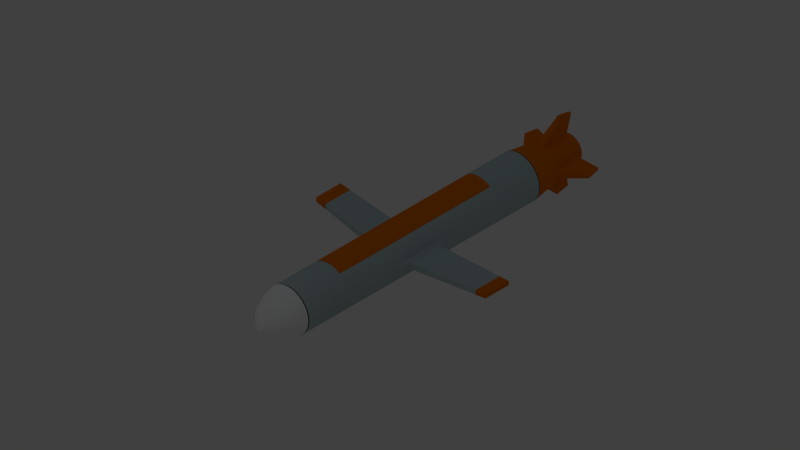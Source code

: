 # Source: cruise_missile01.blend  (saved by Blender 2.57.1; exported with 4.5.12 LTS)
import bpy
from mathutils import Matrix  # noqa: F401  (used for matrix-valued properties, if any)

bpy.ops.wm.read_factory_settings(use_empty=True)
scene = bpy.context.scene
scene.name = 'Scene'

# ---- collections
col_collection_1 = bpy.data.collections.new('Collection 1'); scene.collection.children.link(col_collection_1)

# ---- materials (node trees are filled in below, after node groups)
mat_tail = bpy.data.materials.new('tail')
mat_tail.alpha_threshold = 0.0
mat_tail.use_transparent_shadow = False
mat_tail.diffuse_color = (0.8, 0.1809, 0.0, 1.0)
mat_tail.roughness = 0.5
mat_tail.specular_intensity = 0.0
mat_tail.line_color = (0.0, 0.0, 0.0, 1.0)
mat_body = bpy.data.materials.new('body')
mat_body.alpha_threshold = 0.0
mat_body.use_transparent_shadow = False
mat_body.diffuse_color = (0.4716, 0.5705, 0.5705, 1.0)
mat_body.roughness = 0.5
mat_body.specular_intensity = 0.0
mat_body.line_color = (0.0, 0.0, 0.0, 1.0)
mat_head = bpy.data.materials.new('head')
mat_head.alpha_threshold = 0.0
mat_head.use_transparent_shadow = False
mat_head.diffuse_color = (1.0, 1.0, 1.0, 1.0)
mat_head.roughness = 0.5
mat_head.specular_intensity = 0.0
mat_head.line_color = (0.0, 0.0, 0.0, 1.0)

# ---- material node trees

# ---- world
world_world = bpy.data.worlds.new('World'); scene.world = world_world
world_world.color = (0.05088, 0.05088, 0.05088)
world_world.use_sun_shadow = False
world_world.sun_shadow_jitter_overblur = 0.0
world_world.cycles.sampling_method = 'MANUAL'
world_world.cycles.sample_map_resolution = 256
world_world.light_settings.ao_factor = 0.6044

# ---- cameras
cam_isometriccamera = bpy.data.cameras.new('IsometricCamera')
cam_isometriccamera.type = 'ORTHO'
cam_isometriccamera.clip_end = 100.0
cam_isometriccamera.lens = 35.0
cam_isometriccamera.ortho_scale = 7.314
cam_isometriccamera.dof.focus_distance = 0.0
cam_isometriccamera.dof.aperture_fstop = 128.0

# ---- lights
light_lamp_002 = bpy.data.lights.new('Lamp.002', 'POINT')
light_lamp_002.color = (0.5528, 0.802, 1.0)
light_lamp_002.transmission_factor = 0.0
light_lamp_002.cutoff_distance = 30.0
light_lamp_002.energy = 20.0
light_lamp_002.shadow_buffer_clip_start = 1.001
light_lamp_002.shadow_soft_size = 1.0
light_lamp_002.shadow_maximum_resolution = 0.006
light_lamp_002.use_absolute_resolution = True
light_lamp_002.cycles.use_multiple_importance_sampling = False
light_lamp_001 = bpy.data.lights.new('Lamp.001', 'POINT')
light_lamp_001.transmission_factor = 0.0
light_lamp_001.cutoff_distance = 30.0
light_lamp_001.energy = 20.0
light_lamp_001.shadow_buffer_clip_start = 1.001
light_lamp_001.shadow_soft_size = 1.0
light_lamp_001.shadow_maximum_resolution = 0.006
light_lamp_001.use_absolute_resolution = True
light_lamp_001.cycles.use_multiple_importance_sampling = False
light_lamp = bpy.data.lights.new('Lamp', 'POINT')
light_lamp.color = (0.5271, 0.8305, 1.0)
light_lamp.transmission_factor = 0.0
light_lamp.cutoff_distance = 30.0
light_lamp.energy = 20.0
light_lamp.shadow_buffer_clip_start = 1.001
light_lamp.shadow_soft_size = 1.0
light_lamp.shadow_maximum_resolution = 0.006
light_lamp.use_absolute_resolution = True
light_lamp.cycles.use_multiple_importance_sampling = False

# ---- meshes
me_circle_006 = bpy.data.meshes.new('Circle.006')
me_circle_006.from_pydata([(0.8315, 0.6041, 2.842), (0.9239, 0.4312, 2.842), (0.9808, 0.2436, 2.842), (1.0, 0.04853, 2.842), (0.9808, -0.1466, 2.842), (0.9239, -0.3341, 2.842), (0.8315, -0.507, 2.842), (-0.8315, -0.507, 2.842), (-0.9239, -0.3341, 2.842), (-0.9808, -0.1466, 2.842), (-1.0, 0.04854, 2.842), (-0.9808, 0.2436, 2.842), (-0.9239, 0.4312, 2.842), (-0.8315, 0.6041, 2.842), (0.8315, 0.6041, -2.929), (0.9239, 0.4312, -2.929), (0.9808, 0.2436, -2.929), (1.0, 0.04853, -2.929), (0.9808, -0.1466, -2.929), (0.9239, -0.3341, -2.929), (0.8315, -0.507, -2.929), (-0.8315, -0.507, -2.929), (-0.9239, -0.3341, -2.929), (-0.9808, -0.1466, -2.929), (-1.0, 0.04854, -2.929), (-0.9808, 0.2436, -2.929), (-0.9239, 0.4312, -2.929), (-0.8315, 0.6041, -2.929), (-4.079e-07, -3.837, -0.3081), (-0.09873, -3.827, -0.3081), (0.09873, -3.827, -0.3081), (-0.09873, -3.827, 0.6228), (-3.376e-07, -3.837, 0.6228), (0.09873, -3.827, 0.6228), (1.58e-07, 3.554, -0.3401), (-0.102, 3.544, -0.3401), (0.102, 3.544, -0.3401), (-0.102, 3.544, 0.622), (0.102, 3.544, 0.622), (2.307e-07, 3.554, 0.622), (1.722e-07, 4.085, -0.2681), (-0.09864, 4.076, -0.2681), (0.09864, 4.076, -0.2681), (-0.09864, 4.076, 0.662), (2.424e-07, 4.085, 0.662), (0.09864, 4.076, 0.662), (-4.036e-07, -4.255, -0.25), (-0.09479, -4.245, -0.25), (0.09479, -4.245, -0.25), (-0.09479, -4.245, 0.6438), (-3.361e-07, -4.255, 0.6438), (0.09479, -4.245, 0.6438), (0.8315, 0.6041, 0.8149), (0.9239, 0.4312, 0.8149), (0.9808, 0.2436, 0.8149), (1.0, 0.04853, 0.8149), (0.9808, -0.1466, 0.8149), (0.9239, -0.3341, 0.8149), (0.8315, -0.507, 0.8149), (-0.8315, -0.507, 0.8149), (-0.9239, -0.3341, 0.8149), (-0.9808, -0.1466, 0.8149), (-1.0, 0.04854, 0.8149), (-0.9808, 0.2436, 0.8149), (-0.9239, 0.4312, 0.8149), (-0.8315, 0.6041, 0.8149), (0.8315, 0.6041, -1.025), (0.9239, 0.4312, -1.025), (0.9808, 0.2436, -1.025), (1.0, 0.04853, -1.025), (0.9808, -0.1466, -1.025), (0.9239, -0.3341, -1.025), (0.8315, -0.507, -1.025), (-0.8315, -0.507, -1.025), (-0.9239, -0.3341, -1.025), (-0.9808, -0.1466, -1.025), (-1.0, 0.04854, -1.025), (-0.9808, 0.2436, -1.025), (-0.9239, 0.4312, -1.025), (-0.8315, 0.6041, -1.025)], [], [(0, 52, 53, 1), (53, 1, 2, 54), (55, 3, 2, 54), (55, 3, 4, 56), (57, 5, 4, 56), (57, 5, 6, 58), (59, 7, 8, 60), (60, 8, 9, 61), (62, 10, 9, 61), (62, 10, 11, 63), (64, 12, 11, 63), (64, 12, 13, 65), (15, 67, 66, 14), (15, 67, 68, 16), (17, 69, 68, 16), (17, 69, 70, 18), (19, 71, 70, 18), (19, 71, 72, 20), (21, 73, 74, 22), (22, 74, 75, 23), (24, 76, 75, 23), (24, 76, 77, 25), (26, 78, 77, 25), (26, 78, 79, 27), (28, 46, 47, 29), (28, 46, 48, 30), (29, 47, 49, 31), (30, 48, 51, 33), (31, 49, 50, 32), (33, 51, 50, 32), (34, 40, 41, 35), (36, 42, 40, 34), (35, 41, 43, 37), (38, 45, 42, 36), (37, 43, 44, 39), (39, 44, 45, 38), (40, 44, 43, 41), (42, 45, 44, 40), (46, 50, 49, 47), (46, 50, 51, 48), (67, 53, 52, 66), (67, 53, 54, 68), (69, 55, 54, 68), (69, 55, 56, 70), (71, 57, 56, 70), (71, 57, 58, 72), (73, 59, 60, 74), (74, 60, 61, 75), (76, 62, 61, 75), (76, 62, 63, 77), (78, 64, 63, 77), (78, 64, 65, 79)])
me_circle_006.materials.append(mat_tail)
me_circle_006.use_remesh_preserve_volume = False
me_circle_006.use_remesh_preserve_attributes = False
me_circle_006.use_mirror_vertex_groups = False
me_circle_006.update()
me_circle_005 = bpy.data.meshes.new('Circle.005')
me_circle_005.from_pydata([(0.0003214, 1.002, -1.33), (0.1954, 0.9826, -1.33), (0.383, 0.9257, -1.33), (0.5559, 0.8333, -1.33), (0.7074, 0.7089, -1.33), (0.8318, 0.5574, -1.33), (0.9242, 0.3845, -1.33), (0.9811, 0.1969, -1.33), (1.0, 0.001796, -1.33), (0.9811, -0.1933, -1.33), (0.9242, -0.3809, -1.33), (0.8318, -0.5538, -1.33), (0.7074, -0.7053, -1.33), (0.5559, -0.8297, -1.33), (0.383, -0.9221, -1.33), (0.1954, -0.979, -1.33), (0.0003211, -0.9982, -1.33), (-0.1948, -0.979, -1.33), (-0.3824, -0.9221, -1.33), (-0.5552, -0.8297, -1.33), (-0.7068, -0.7053, -1.33), (-0.8311, -0.5538, -1.33), (-0.9236, -0.3809, -1.33), (-0.9805, -0.1933, -1.33), (-0.9997, 0.001797, -1.33), (-0.9805, 0.1969, -1.33), (-0.9236, 0.3845, -1.33), (-0.8311, 0.5574, -1.33), (-0.7068, 0.7089, -1.33), (-0.5552, 0.8333, -1.33), (-0.3824, 0.9257, -1.33), (-0.1948, 0.9826, -1.33), (-0.1665, 0.8405, -0.5721), (-0.3269, 0.7918, -0.5721), (-0.4747, 0.7128, -0.5721), (-0.6043, 0.6064, -0.5721), (-0.7107, 0.4769, -0.5721), (-0.7897, 0.329, -0.5721), (-0.8384, 0.1686, -0.5721), (-0.8548, 0.001797, -0.5721), (-0.8384, -0.165, -0.5721), (-0.7897, -0.3254, -0.5721), (-0.7107, -0.4733, -0.5721), (-0.6043, -0.6029, -0.5721), (-0.4747, -0.7092, -0.5721), (-0.3269, -0.7882, -0.5721), (-0.1665, -0.8369, -0.5721), (0.0003212, -0.8533, -0.5721), (0.1671, -0.8369, -0.5721), (0.3276, -0.7882, -0.5721), (0.4754, -0.7092, -0.5721), (0.605, -0.6029, -0.5721), (0.7113, -0.4733, -0.5721), (0.7903, -0.3254, -0.5721), (0.839, -0.165, -0.5721), (0.8554, 0.001796, -0.5721), (0.839, 0.1686, -0.5721), (0.7903, 0.329, -0.5721), (0.7113, 0.4769, -0.5721), (0.605, 0.6064, -0.5721), (0.4754, 0.7128, -0.5721), (0.3276, 0.7918, -0.5721), (0.1671, 0.8405, -0.5721), (0.0003215, 0.8569, -0.5721), (0.0003216, 0.5714, 0.6329), (0.1114, 0.5605, 0.6329), (0.2183, 0.528, 0.6329), (0.3168, 0.4754, 0.6329), (0.4031, 0.4046, 0.6329), (0.4739, 0.3182, 0.6329), (0.5266, 0.2198, 0.6329), (0.559, 0.1129, 0.6329), (0.5699, 0.001796, 0.6329), (0.559, -0.1093, 0.6329), (0.5266, -0.2162, 0.6329), (0.4739, -0.3147, 0.6329), (0.4031, -0.401, 0.6329), (0.3168, -0.4718, 0.6329), (0.2183, -0.5244, 0.6329), (0.1114, -0.5569, 0.6329), (0.0003214, -0.5678, 0.6329), (-0.1108, -0.5569, 0.6329), (-0.2177, -0.5244, 0.6329), (-0.3161, -0.4718, 0.6329), (-0.4024, -0.401, 0.6329), (-0.4733, -0.3147, 0.6329), (-0.5259, -0.2162, 0.6329), (-0.5583, -0.1093, 0.6329), (-0.5693, 0.001796, 0.6329), (-0.5583, 0.1129, 0.6329), (-0.5259, 0.2198, 0.6329), (-0.4733, 0.3182, 0.6329), (-0.4024, 0.4046, 0.6329), (-0.3161, 0.4754, 0.6329), (-0.2177, 0.528, 0.6329), (-0.1108, 0.5605, 0.6329), (-0.1021, 0.5167, 0.6329), (-0.2006, 0.4869, 0.6329), (-0.2914, 0.4383, 0.6329), (-0.3709, 0.373, 0.6329), (-0.4362, 0.2935, 0.6329), (-0.4847, 0.2027, 0.6329), (-0.5146, 0.1042, 0.6329), (-0.5247, 0.001796, 0.6329), (-0.5146, -0.1006, 0.6329), (-0.4847, -0.1991, 0.6329), (-0.4362, -0.2899, 0.6329), (-0.3709, -0.3694, 0.6329), (-0.2914, -0.4347, 0.6329), (-0.2006, -0.4833, 0.6329), (-0.1021, -0.5131, 0.6329), (0.0003214, -0.5232, 0.6329), (0.1027, -0.5131, 0.6329), (0.2012, -0.4833, 0.6329), (0.292, -0.4347, 0.6329), (0.3716, -0.3694, 0.6329), (0.4369, -0.2899, 0.6329), (0.4854, -0.1991, 0.6329), (0.5153, -0.1006, 0.6329), (0.5253, 0.001796, 0.6329), (0.5153, 0.1042, 0.6329), (0.4854, 0.2027, 0.6329), (0.4369, 0.2935, 0.6329), (0.3716, 0.373, 0.6329), (0.292, 0.4383, 0.6329), (0.2012, 0.4869, 0.6329), (0.1027, 0.5167, 0.6329), (0.0003216, 0.5268, 0.6329), (0.0003216, 0.5268, 0.02474), (0.1027, 0.5167, 0.02474), (0.2012, 0.4869, 0.02474), (0.292, 0.4383, 0.02474), (0.3716, 0.373, 0.02474), (0.4369, 0.2935, 0.02474), (0.4854, 0.2027, 0.02474), (0.5153, 0.1042, 0.02474), (0.5253, 0.001796, 0.02474), (0.5153, -0.1006, 0.02474), (0.4854, -0.1991, 0.02474), (0.4369, -0.2899, 0.02474), (0.3716, -0.3694, 0.02474), (0.292, -0.4347, 0.02474), (0.2012, -0.4833, 0.02474), (0.1027, -0.5131, 0.02474), (0.0003214, -0.5232, 0.02474), (-0.1021, -0.5131, 0.02474), (-0.2006, -0.4833, 0.02474), (-0.2914, -0.4347, 0.02474), (-0.3709, -0.3694, 0.02474), (-0.4362, -0.2899, 0.02474), (-0.4847, -0.1991, 0.02474), (-0.5146, -0.1006, 0.02474), (-0.5247, 0.001796, 0.02474), (-0.5146, 0.1042, 0.02474), (-0.4847, 0.2027, 0.02474), (-0.4362, 0.2935, 0.02474), (-0.3709, 0.373, 0.02474), (-0.2914, 0.4383, 0.02474), (-0.2006, 0.4869, 0.02474), (-0.1021, 0.5167, 0.02474), (-0.07236, 0.3672, 0.02474), (-0.1423, 0.346, 0.02474), (-0.2067, 0.3116, 0.02474), (-0.2631, 0.2652, 0.02474), (-0.3095, 0.2088, 0.02474), (-0.3439, 0.1444, 0.02474), (-0.3651, 0.07448, 0.02474), (-0.3722, 0.001796, 0.02474), (-0.3651, -0.07089, 0.02474), (-0.3439, -0.1408, 0.02474), (-0.3095, -0.2052, 0.02474), (-0.2631, -0.2616, 0.02474), (-0.2067, -0.308, 0.02474), (-0.1423, -0.3424, 0.02474), (-0.07236, -0.3636, 0.02474), (0.0003215, -0.3708, 0.02474), (0.07301, -0.3636, 0.02474), (0.1429, -0.3424, 0.02474), (0.2073, -0.308, 0.02474), (0.2638, -0.2616, 0.02474), (0.3101, -0.2052, 0.02474), (0.3445, -0.1408, 0.02474), (0.3657, -0.07089, 0.02474), (0.3729, 0.001796, 0.02474), (0.3657, 0.07448, 0.02474), (0.3445, 0.1444, 0.02474), (0.3101, 0.2088, 0.02474), (0.2638, 0.2652, 0.02474), (0.2073, 0.3116, 0.02474), (0.1429, 0.346, 0.02474), (0.07301, 0.3672, 0.02474), (0.0003216, 0.3744, 0.02474), (0.1244, 0.6253, 0.3537), (0.0003216, 0.6375, 0.3537), (0.2436, 0.5892, 0.3537), (0.3535, 0.5304, 0.3537), (0.4499, 0.4513, 0.3537), (0.5289, 0.355, 0.3537), (0.5877, 0.2451, 0.3537), (0.6239, 0.1258, 0.3537), (0.6361, 0.001796, 0.3537), (0.6239, -0.1222, 0.3537), (0.5877, -0.2415, 0.3537), (0.5289, -0.3514, 0.3537), (0.4499, -0.4477, 0.3537), (0.3535, -0.5268, 0.3537), (0.2436, -0.5856, 0.3537), (0.1244, -0.6217, 0.3537), (0.0003214, -0.634, 0.3537), (-0.1237, -0.6217, 0.3537), (-0.243, -0.5856, 0.3537), (-0.3529, -0.5268, 0.3537), (-0.4492, -0.4477, 0.3537), (-0.5283, -0.3514, 0.3537), (-0.587, -0.2415, 0.3537), (-0.6232, -0.1222, 0.3537), (-0.6354, 0.001796, 0.3537), (-0.6232, 0.1258, 0.3537), (-0.587, 0.2451, 0.3537), (-0.5283, 0.355, 0.3537), (-0.4492, 0.4513, 0.3537), (-0.3529, 0.5304, 0.3537), (-0.243, 0.5892, 0.3537), (-0.1237, 0.6253, 0.3537), (-1.538, 0.00106, 0.6137), (-1.532, 0.05531, 0.6137), (-1.532, -0.05319, 0.6137), (-1.626, 0.07403, 0.2087), (-1.626, -0.07191, 0.2087), (-1.634, 0.00106, 0.2087), (1.54, 0.001796, 0.4863), (1.535, -0.05618, 0.4863), (1.535, 0.05977, 0.4863), (1.635, -0.07619, 0.05349), (1.635, 0.07978, 0.05349), (1.643, 0.001796, 0.05349), (0.0003218, 1.582, 0.5764), (-0.057, 1.577, 0.5764), (0.05765, 1.577, 0.5764), (-0.07678, 1.676, 0.1485), (0.07743, 1.676, 0.1485), (0.0003218, 1.684, 0.1485), (-0.01787, -1.651, 0.4196), (-0.07669, -1.645, 0.4196), (0.04095, -1.645, 0.4196), (-0.09699, -1.747, -0.01942), (0.06124, -1.747, -0.01942), (-0.01787, -1.755, -0.01942)], [], [(31, 0, 63, 32), (30, 31, 32, 33), (30, 29, 34, 33), (29, 28, 35, 34), (27, 28, 35, 36), (27, 26, 37, 36), (26, 25, 38, 37), (24, 25, 38, 39), (24, 23, 40, 39), (22, 23, 40, 41), (22, 21, 42, 41), (20, 21, 42, 43), (20, 19, 44, 43), (18, 19, 44, 45), (18, 17, 46, 45), (16, 17, 46, 47), (15, 16, 47, 48), (15, 14, 49, 48), (14, 13, 50, 49), (12, 13, 50, 51), (11, 12, 51, 52), (11, 10, 53, 52), (9, 10, 53, 54), (9, 8, 55, 54), (7, 8, 55, 56), (7, 6, 57, 56), (5, 6, 57, 58), (5, 4, 59, 58), (4, 3, 60, 59), (2, 3, 60, 61), (1, 2, 61, 62), (0, 1, 62, 63), (95, 64, 127, 96), (94, 95, 96, 97), (94, 93, 98, 97), (93, 92, 99, 98), (91, 92, 99, 100), (91, 90, 101, 100), (90, 89, 102, 101), (88, 89, 102, 103), (88, 87, 104, 103), (86, 87, 104, 105), (86, 85, 106, 105), (84, 85, 106, 107), (84, 83, 108, 107), (82, 83, 108, 109), (82, 81, 110, 109), (80, 81, 110, 111), (79, 80, 111, 112), (79, 78, 113, 112), (78, 77, 114, 113), (76, 77, 114, 115), (75, 76, 115, 116), (75, 74, 117, 116), (73, 74, 117, 118), (73, 72, 119, 118), (71, 72, 119, 120), (71, 70, 121, 120), (69, 70, 121, 122), (69, 68, 123, 122), (68, 67, 124, 123), (66, 67, 124, 125), (65, 66, 125, 126), (64, 65, 126, 127), (127, 126, 129, 128), (126, 125, 130, 129), (125, 124, 131, 130), (123, 124, 131, 132), (122, 123, 132, 133), (122, 121, 134, 133), (120, 121, 134, 135), (120, 119, 136, 135), (118, 119, 136, 137), (118, 117, 138, 137), (116, 117, 138, 139), (116, 115, 140, 139), (115, 114, 141, 140), (113, 114, 141, 142), (112, 113, 142, 143), (112, 111, 144, 143), (111, 110, 145, 144), (109, 110, 145, 146), (109, 108, 147, 146), (107, 108, 147, 148), (107, 106, 149, 148), (105, 106, 149, 150), (105, 104, 151, 150), (103, 104, 151, 152), (103, 102, 153, 152), (101, 102, 153, 154), (100, 101, 154, 155), (100, 99, 156, 155), (98, 99, 156, 157), (97, 98, 157, 158), (97, 96, 159, 158), (96, 127, 128, 159), (159, 128, 191, 160), (158, 159, 160, 161), (158, 157, 162, 161), (157, 156, 163, 162), (155, 156, 163, 164), (155, 154, 165, 164), (154, 153, 166, 165), (152, 153, 166, 167), (152, 151, 168, 167), (150, 151, 168, 169), (150, 149, 170, 169), (148, 149, 170, 171), (148, 147, 172, 171), (146, 147, 172, 173), (146, 145, 174, 173), (144, 145, 174, 175), (143, 144, 175, 176), (143, 142, 177, 176), (142, 141, 178, 177), (140, 141, 178, 179), (139, 140, 179, 180), (139, 138, 181, 180), (137, 138, 181, 182), (137, 136, 183, 182), (135, 136, 183, 184), (135, 134, 185, 184), (133, 134, 185, 186), (133, 132, 187, 186), (132, 131, 188, 187), (130, 131, 188, 189), (129, 130, 189, 190), (128, 129, 190, 191), (192, 65, 64, 193), (61, 194, 192, 62), (194, 66, 65, 192), (60, 195, 194, 61), (195, 67, 66, 194), (60, 195, 196, 59), (195, 67, 68, 196), (59, 196, 197, 58), (196, 68, 69, 197), (57, 198, 197, 58), (198, 70, 69, 197), (57, 198, 199, 56), (198, 70, 71, 199), (200, 72, 71, 199), (200, 72, 73, 201), (53, 202, 201, 54), (202, 74, 73, 201), (53, 202, 203, 52), (202, 74, 75, 203), (51, 204, 203, 52), (204, 76, 75, 203), (50, 205, 204, 51), (205, 77, 76, 204), (50, 205, 206, 49), (205, 77, 78, 206), (49, 206, 207, 48), (206, 78, 79, 207), (208, 80, 79, 207), (209, 81, 80, 208), (46, 209, 210, 45), (209, 81, 82, 210), (44, 211, 210, 45), (211, 83, 82, 210), (44, 211, 212, 43), (211, 83, 84, 212), (42, 213, 212, 43), (213, 85, 84, 212), (42, 213, 214, 41), (213, 85, 86, 214), (40, 215, 214, 41), (215, 87, 86, 214), (215, 87, 88, 216), (217, 89, 88, 216), (38, 217, 218, 37), (217, 89, 90, 218), (37, 218, 219, 36), (218, 90, 91, 219), (35, 220, 219, 36), (220, 92, 91, 219), (35, 220, 221, 34), (220, 92, 93, 221), (34, 221, 222, 33), (221, 93, 94, 222), (32, 223, 222, 33), (223, 95, 94, 222), (193, 64, 95, 223), (217, 216, 224, 225), (215, 216, 224, 226), (38, 217, 225, 227), (40, 215, 226, 228), (39, 40, 228, 229), (39, 38, 227, 229), (227, 225, 224, 229), (228, 226, 224, 229), (200, 201, 231, 230), (200, 199, 232, 230), (201, 54, 233, 231), (199, 56, 234, 232), (56, 55, 235, 234), (54, 55, 235, 233), (235, 230, 231, 233), (235, 230, 232, 234), (193, 223, 237, 236), (192, 193, 236, 238), (223, 32, 239, 237), (62, 192, 238, 240), (63, 62, 240, 241), (32, 63, 241, 239), (241, 236, 237, 239), (240, 238, 236, 241), (209, 208, 242, 243), (208, 207, 244, 242), (46, 209, 243, 245), (207, 48, 246, 244), (48, 47, 247, 246), (47, 46, 245, 247), (245, 243, 242, 247), (247, 242, 244, 246)])
me_circle_005.materials.append(mat_tail)
me_circle_005.use_remesh_preserve_volume = False
me_circle_005.use_remesh_preserve_attributes = False
me_circle_005.use_mirror_vertex_groups = False
me_circle_005.update()
me_circle_004 = bpy.data.meshes.new('Circle.004')
me_circle_004.from_pydata([(-4.245e-07, 1.009, -4.453), (0.1951, 0.9893, -4.453), (0.3827, 0.9324, -4.453), (0.5556, 0.84, -4.453), (0.7071, 0.7156, -4.453), (0.8315, 0.5641, -4.453), (0.9239, 0.3912, -4.453), (0.9808, 0.2036, -4.453), (1.0, 0.008527, -4.453), (0.9808, -0.1866, -4.453), (0.9239, -0.3742, -4.453), (0.8315, -0.547, -4.453), (0.7071, -0.6986, -4.453), (0.5556, -0.8229, -4.453), (0.3827, -0.9154, -4.453), (0.1951, -0.9723, -4.453), (-7.503e-07, -0.9915, -4.453), (-0.1951, -0.9723, -4.453), (-0.3827, -0.9154, -4.453), (-0.5556, -0.8229, -4.453), (-0.7071, -0.6986, -4.453), (-0.8315, -0.547, -4.453), (-0.9239, -0.3742, -4.453), (-0.9808, -0.1866, -4.453), (-1.0, 0.008528, -4.453), (-0.9808, 0.2036, -4.453), (-0.9239, 0.3912, -4.453), (-0.8315, 0.5641, -4.453), (-0.7071, 0.7156, -4.453), (-0.5556, 0.84, -4.453), (-0.3827, 0.9324, -4.453), (-0.1951, 0.9893, -4.453), (-0.1951, 0.9893, 4.493), (-0.3827, 0.9324, 4.493), (-0.5556, 0.84, 4.493), (-0.7071, 0.7156, 4.493), (-0.8315, 0.5641, 4.493), (-0.9239, 0.3912, 4.493), (-0.9808, 0.2036, 4.493), (-1.0, 0.008528, 4.493), (-0.9808, -0.1866, 4.493), (-0.9239, -0.3742, 4.493), (-0.8315, -0.547, 4.493), (-0.7071, -0.6986, 4.493), (-0.5556, -0.8229, 4.493), (-0.3827, -0.9154, 4.493), (-0.1951, -0.9723, 4.493), (-7.493e-08, -0.9915, 4.493), (0.1951, -0.9723, 4.493), (0.3827, -0.9154, 4.493), (0.5556, -0.8229, 4.493), (0.7071, -0.6986, 4.493), (0.8315, -0.547, 4.493), (0.9239, -0.3742, 4.493), (0.9808, -0.1866, 4.493), (1.0, 0.008527, 4.493), (0.9808, 0.2036, 4.493), (0.9239, 0.3912, 4.493), (0.8315, 0.5641, 4.493), (0.7071, 0.7156, 4.493), (0.5556, 0.84, 4.493), (0.3827, 0.9324, 4.493), (0.1951, 0.9893, 4.493), (2.509e-07, 1.009, 4.493), (-1.619e-07, 1.009, -0.9754), (-0.1951, 0.9893, -0.9754), (-0.3827, 0.9324, -0.9754), (-0.5556, 0.84, -0.9754), (-0.7071, 0.7156, -0.9754), (-0.8315, 0.5641, -0.9754), (-0.9239, 0.3912, -0.9754), (-0.9808, 0.2036, -0.9754), (-1.0, 0.008528, -0.9754), (-0.9808, -0.1866, -0.9754), (-0.9239, -0.3742, -0.9754), (-0.8315, -0.547, -0.9754), (-0.7071, -0.6986, -0.9754), (-0.5556, -0.8229, -0.9754), (-0.3827, -0.9154, -0.9754), (-0.1951, -0.9723, -0.9754), (-4.878e-07, -0.9915, -0.9754), (0.1951, -0.9723, -0.9754), (0.3827, -0.9154, -0.9754), (0.5556, -0.8229, -0.9754), (0.7071, -0.6986, -0.9754), (0.8315, -0.547, -0.9754), (0.9239, -0.3742, -0.9754), (0.9808, -0.1866, -0.9754), (1.0, 0.008527, -0.9754), (0.9808, 0.2036, -0.9754), (0.9239, 0.3912, -0.9754), (0.8315, 0.5641, -0.9754), (0.7071, 0.7156, -0.9754), (0.5556, 0.84, -0.9754), (0.3827, 0.9324, -0.9754), (0.1951, 0.9893, -0.9754), (-2.304e-08, 1.009, 0.8641), (-0.1951, 0.9893, 0.8641), (-0.3827, 0.9324, 0.8641), (-0.5556, 0.84, 0.8641), (-0.7071, 0.7156, 0.8641), (-0.8315, 0.5641, 0.8641), (-0.9239, 0.3912, 0.8641), (-0.9808, 0.2036, 0.8641), (-1.0, 0.008528, 0.8641), (-0.9808, -0.1866, 0.8641), (-0.9239, -0.3742, 0.8641), (-0.8315, -0.547, 0.8641), (-0.7071, -0.6986, 0.8641), (-0.5556, -0.8229, 0.8641), (-0.3827, -0.9154, 0.8641), (-0.1951, -0.9723, 0.8641), (-3.489e-07, -0.9915, 0.8641), (0.1951, -0.9723, 0.8641), (0.3827, -0.9154, 0.8641), (0.5556, -0.8229, 0.8641), (0.7071, -0.6986, 0.8641), (0.8315, -0.547, 0.8641), (0.9239, -0.3742, 0.8641), (0.9808, -0.1866, 0.8641), (1.0, 0.008527, 0.8641), (0.9808, 0.2036, 0.8641), (0.9239, 0.3912, 0.8641), (0.8315, 0.5641, 0.8641), (0.7071, 0.7156, 0.8641), (0.5556, 0.84, 0.8641), (0.3827, 0.9324, 0.8641), (0.1951, 0.9893, 0.8641), (0.09479, -4.285, 0.693), (-3.627e-07, -4.295, 0.693), (-0.09479, -4.285, 0.693), (0.09479, -4.285, -0.2008), (-0.09479, -4.285, -0.2008), (-4.302e-07, -4.295, -0.2008), (0.1248, -1.101, 0.5326), (-3.743e-07, -1.114, 0.5326), (-0.1248, -1.101, 0.5326), (0.1248, -1.101, -0.6439), (-0.1248, -1.101, -0.6439), (-4.631e-07, -1.114, -0.6439), (0.09864, 4.036, 0.7112), (2.158e-07, 4.045, 0.7112), (-0.09864, 4.036, 0.7112), (0.09864, 4.036, -0.2189), (-0.09864, 4.036, -0.2189), (1.456e-07, 4.045, -0.2189), (1.525e-07, 1.181, 0.4957), (0.117, 1.169, 0.4957), (-0.117, 1.169, 0.4957), (0.117, 1.169, -0.607), (-0.117, 1.169, -0.607), (6.922e-08, 1.181, -0.607)], [], [(0, 64, 65, 31), (31, 65, 66, 30), (30, 66, 67, 29), (28, 68, 67, 29), (27, 69, 68, 28), (26, 70, 69, 27), (26, 70, 71, 25), (24, 72, 71, 25), (24, 72, 73, 23), (22, 74, 73, 23), (21, 75, 74, 22), (21, 75, 76, 20), (20, 76, 77, 19), (18, 78, 77, 19), (18, 78, 79, 17), (16, 80, 79, 17), (16, 80, 81, 15), (15, 81, 82, 14), (13, 83, 82, 14), (12, 84, 83, 13), (12, 84, 85, 11), (10, 86, 85, 11), (10, 86, 87, 9), (8, 88, 87, 9), (8, 88, 89, 7), (6, 90, 89, 7), (6, 90, 91, 5), (4, 92, 91, 5), (3, 93, 92, 4), (2, 94, 93, 3), (2, 94, 95, 1), (64, 0, 1, 95), (96, 63, 32, 97), (65, 97, 98, 66), (97, 32, 33, 98), (66, 98, 99, 67), (98, 33, 34, 99), (68, 100, 99, 67), (100, 35, 34, 99), (69, 101, 100, 68), (101, 36, 35, 100), (70, 102, 101, 69), (102, 37, 36, 101), (70, 102, 103, 71), (102, 37, 38, 103), (72, 104, 103, 71), (104, 39, 38, 103), (72, 104, 105, 73), (104, 39, 40, 105), (74, 106, 105, 73), (106, 41, 40, 105), (75, 107, 106, 74), (107, 42, 41, 106), (75, 107, 108, 76), (107, 42, 43, 108), (76, 108, 109, 77), (108, 43, 44, 109), (78, 110, 109, 77), (110, 45, 44, 109), (78, 110, 111, 79), (110, 45, 46, 111), (112, 47, 46, 111), (112, 47, 48, 113), (81, 113, 114, 82), (113, 48, 49, 114), (83, 115, 114, 82), (115, 50, 49, 114), (84, 116, 115, 83), (116, 51, 50, 115), (84, 116, 117, 85), (116, 51, 52, 117), (86, 118, 117, 85), (118, 53, 52, 117), (86, 118, 119, 87), (118, 53, 54, 119), (88, 120, 119, 87), (120, 55, 54, 119), (88, 120, 121, 89), (120, 55, 56, 121), (90, 122, 121, 89), (122, 57, 56, 121), (90, 122, 123, 91), (122, 57, 58, 123), (92, 124, 123, 91), (124, 59, 58, 123), (93, 125, 124, 92), (125, 60, 59, 124), (94, 126, 125, 93), (126, 61, 60, 125), (94, 126, 127, 95), (126, 61, 62, 127), (127, 62, 63, 96), (133, 129, 128, 131), (133, 129, 130, 132), (113, 134, 135, 112), (134, 128, 129, 135), (111, 136, 135, 112), (136, 130, 129, 135), (81, 137, 134, 113), (137, 131, 128, 134), (79, 138, 136, 111), (138, 132, 130, 136), (80, 139, 137, 81), (139, 133, 131, 137), (80, 139, 138, 79), (139, 133, 132, 138), (143, 140, 141, 145), (145, 141, 142, 144), (96, 146, 147, 127), (146, 141, 140, 147), (97, 148, 146, 96), (148, 142, 141, 146), (127, 147, 149, 95), (147, 140, 143, 149), (65, 150, 148, 97), (150, 144, 142, 148), (95, 149, 151, 64), (149, 143, 145, 151), (64, 151, 150, 65), (151, 145, 144, 150)])
me_circle_004.materials.append(mat_body)
me_circle_004.use_remesh_preserve_volume = False
me_circle_004.use_remesh_preserve_attributes = False
me_circle_004.use_mirror_vertex_groups = False
me_circle_004.update()
me_circle_003 = bpy.data.meshes.new('Circle.003')
me_circle_003.from_pydata([(-5.56e-08, 1.0, 0.6887), (0.1951, 0.9808, 0.6887), (0.3827, 0.9239, 0.6887), (0.5556, 0.8315, 0.6887), (0.7071, 0.7071, 0.6887), (0.8315, 0.5556, 0.6887), (0.9239, 0.3827, 0.6887), (0.9808, 0.1951, 0.6887), (1.0, -2.3e-07, 0.6887), (0.9808, -0.1951, 0.6887), (0.9239, -0.3827, 0.6887), (0.8315, -0.5556, 0.6887), (0.7071, -0.7071, 0.6887), (0.5556, -0.8315, 0.6887), (0.3827, -0.9239, 0.6887), (0.1951, -0.9808, 0.6887), (-3.814e-07, -1.0, 0.6887), (-0.1951, -0.9808, 0.6887), (-0.3827, -0.9239, 0.6887), (-0.5556, -0.8315, 0.6887), (-0.7071, -0.7071, 0.6887), (-0.8315, -0.5556, 0.6887), (-0.9239, -0.3827, 0.6887), (-0.9808, -0.1951, 0.6887), (-1.0, 6.601e-07, 0.6887), (-0.9808, 0.1951, 0.6887), (-0.9239, 0.3827, 0.6887), (-0.8315, 0.5556, 0.6887), (-0.7071, 0.7071, 0.6887), (-0.5556, 0.8315, 0.6887), (-0.3827, 0.9239, 0.6887), (-0.1951, 0.9808, 0.6887), (-0.1771, 0.8904, 0.3392), (-0.3474, 0.8387, 0.3392), (-0.5043, 0.7548, 0.3392), (-0.6419, 0.6419, 0.3392), (-0.7548, 0.5043, 0.3392), (-0.8387, 0.3474, 0.3392), (-0.8904, 0.1771, 0.3392), (-0.9078, 5.985e-07, 0.3392), (-0.8904, -0.1771, 0.3392), (-0.8387, -0.3474, 0.3392), (-0.7548, -0.5043, 0.3392), (-0.6419, -0.6419, 0.3392), (-0.5043, -0.7548, 0.3392), (-0.3474, -0.8387, 0.3392), (-0.1771, -0.8904, 0.3392), (-3.63e-07, -0.9078, 0.3392), (0.1771, -0.8904, 0.3392), (0.3474, -0.8387, 0.3392), (0.5043, -0.7548, 0.3392), (0.6419, -0.6419, 0.3392), (0.7548, -0.5043, 0.3392), (0.8387, -0.3474, 0.3392), (0.8904, -0.1771, 0.3392), (0.9078, -2.095e-07, 0.3392), (0.8904, 0.1771, 0.3392), (0.8387, 0.3474, 0.3392), (0.7548, 0.5043, 0.3392), (0.6419, 0.6419, 0.3392), (0.5043, 0.7548, 0.3392), (0.3474, 0.8387, 0.3392), (0.1771, 0.8904, 0.3392), (-6.718e-08, 0.9078, 0.3392), (-7.576e-08, 0.5948, -0.1485), (0.116, 0.5834, -0.1485), (0.2276, 0.5496, -0.1485), (0.3305, 0.4946, -0.1485), (0.4206, 0.4206, -0.1485), (0.4946, 0.3305, -0.1485), (0.5496, 0.2276, -0.1485), (0.5834, 0.116, -0.1485), (0.5948, -1.366e-07, -0.1485), (0.5834, -0.116, -0.1485), (0.5496, -0.2276, -0.1485), (0.4946, -0.3305, -0.1485), (0.4206, -0.4206, -0.1485), (0.3305, -0.4946, -0.1485), (0.2276, -0.5496, -0.1485), (0.116, -0.5834, -0.1485), (-2.696e-07, -0.5948, -0.1485), (-0.116, -0.5834, -0.1485), (-0.2276, -0.5496, -0.1485), (-0.3305, -0.4946, -0.1485), (-0.4206, -0.4206, -0.1485), (-0.4946, -0.3305, -0.1485), (-0.5496, -0.2276, -0.1485), (-0.5834, -0.116, -0.1485), (-0.5948, 3.928e-07, -0.1485), (-0.5834, 0.116, -0.1485), (-0.5496, 0.2276, -0.1485), (-0.4946, 0.3305, -0.1485), (-0.4206, 0.4206, -0.1485), (-0.3305, 0.4946, -0.1485), (-0.2276, 0.5496, -0.1485), (-0.116, 0.5834, -0.1485), (-0.03769, 0.1895, -0.4397), (-0.07393, 0.1785, -0.4397), (-0.1073, 0.1606, -0.4397), (-0.1366, 0.1366, -0.4397), (-0.1606, 0.1073, -0.4397), (-0.1785, 0.07393, -0.4397), (-0.1895, 0.03769, -0.4397), (-0.1932, 1.276e-07, -0.4397), (-0.1895, -0.03769, -0.4397), (-0.1785, -0.07393, -0.4397), (-0.1606, -0.1073, -0.4397), (-0.1366, -0.1366, -0.4397), (-0.1073, -0.1606, -0.4397), (-0.07393, -0.1785, -0.4397), (-0.03769, -0.1895, -0.4397), (-1.166e-07, -0.1932, -0.4397), (0.03769, -0.1895, -0.4397), (0.07393, -0.1785, -0.4397), (0.1073, -0.1606, -0.4397), (0.1366, -0.1366, -0.4397), (0.1606, -0.1073, -0.4397), (0.1785, -0.07393, -0.4397), (0.1895, -0.03769, -0.4397), (0.1932, -4.44e-08, -0.4397), (0.1895, 0.03769, -0.4397), (0.1785, 0.07393, -0.4397), (0.1606, 0.1073, -0.4397), (0.1366, 0.1366, -0.4397), (0.1073, 0.1606, -0.4397), (0.07393, 0.1785, -0.4397), (0.03769, 0.1895, -0.4397), (-5.367e-08, 0.1932, -0.4397), (-3.022e-08, 7.416e-09, -0.4397), (-2.953e-08, 7.416e-09, -0.4397), (-3.325e-08, 7.416e-09, -0.4397), (-3.325e-08, 7.416e-09, -0.4397), (-2.58e-08, 7.416e-09, -0.4397), (-2.58e-08, -3.493e-11, -0.4397), (-2.58e-08, -3.493e-11, -0.4397), (-2.58e-08, 3.69e-09, -0.4397), (-2.58e-08, 2.759e-09, -0.4397), (-2.58e-08, 3.69e-09, -0.4397), (-2.58e-08, -3.493e-11, -0.4397), (-2.58e-08, -3.493e-11, -0.4397), (-2.58e-08, 7.416e-09, -0.4397), (-3.325e-08, 7.416e-09, -0.4397), (-3.325e-08, 7.416e-09, -0.4397), (-2.953e-08, 7.416e-09, -0.4397), (-3.022e-08, 7.416e-09, -0.4397), (-2.953e-08, 7.416e-09, -0.4397), (-3.325e-08, 7.416e-09, -0.4397), (-3.325e-08, 7.416e-09, -0.4397), (-2.58e-08, 7.416e-09, -0.4397), (-2.58e-08, -3.493e-11, -0.4397), (-2.58e-08, -3.493e-11, -0.4397), (-2.58e-08, 3.69e-09, -0.4397), (-2.58e-08, 2.759e-09, -0.4397), (-2.58e-08, 3.69e-09, -0.4397), (-2.58e-08, -3.493e-11, -0.4397), (-2.58e-08, -3.493e-11, -0.4397), (-2.58e-08, 7.416e-09, -0.4397), (-3.325e-08, 7.416e-09, -0.4397), (-3.325e-08, 7.416e-09, -0.4397), (-2.953e-08, 7.416e-09, -0.4397)], [], [(0, 31, 32, 63), (30, 31, 32, 33), (30, 29, 34, 33), (29, 28, 35, 34), (27, 28, 35, 36), (27, 26, 37, 36), (25, 26, 37, 38), (25, 24, 39, 38), (24, 23, 40, 39), (22, 23, 40, 41), (22, 21, 42, 41), (20, 21, 42, 43), (20, 19, 44, 43), (19, 18, 45, 44), (17, 18, 45, 46), (17, 16, 47, 46), (15, 16, 47, 48), (15, 14, 49, 48), (14, 13, 50, 49), (13, 12, 51, 50), (11, 12, 51, 52), (10, 11, 52, 53), (10, 9, 54, 53), (8, 9, 54, 55), (7, 8, 55, 56), (7, 6, 57, 56), (6, 5, 58, 57), (5, 4, 59, 58), (3, 4, 59, 60), (3, 2, 61, 60), (1, 2, 61, 62), (1, 0, 63, 62), (62, 63, 64, 65), (62, 61, 66, 65), (60, 61, 66, 67), (60, 59, 68, 67), (58, 59, 68, 69), (57, 58, 69, 70), (56, 57, 70, 71), (56, 55, 72, 71), (55, 54, 73, 72), (53, 54, 73, 74), (53, 52, 75, 74), (52, 51, 76, 75), (50, 51, 76, 77), (49, 50, 77, 78), (48, 49, 78, 79), (48, 47, 80, 79), (46, 47, 80, 81), (46, 45, 82, 81), (44, 45, 82, 83), (43, 44, 83, 84), (43, 42, 85, 84), (41, 42, 85, 86), (41, 40, 87, 86), (39, 40, 87, 88), (38, 39, 88, 89), (38, 37, 90, 89), (36, 37, 90, 91), (36, 35, 92, 91), (34, 35, 92, 93), (33, 34, 93, 94), (33, 32, 95, 94), (63, 32, 95, 64), (64, 95, 96, 127), (94, 95, 96, 97), (94, 93, 98, 97), (93, 92, 99, 98), (91, 92, 99, 100), (91, 90, 101, 100), (89, 90, 101, 102), (89, 88, 103, 102), (88, 87, 104, 103), (86, 87, 104, 105), (86, 85, 106, 105), (84, 85, 106, 107), (84, 83, 108, 107), (83, 82, 109, 108), (81, 82, 109, 110), (81, 80, 111, 110), (79, 80, 111, 112), (79, 78, 113, 112), (78, 77, 114, 113), (77, 76, 115, 114), (75, 76, 115, 116), (74, 75, 116, 117), (74, 73, 118, 117), (72, 73, 118, 119), (71, 72, 119, 120), (71, 70, 121, 120), (70, 69, 122, 121), (69, 68, 123, 122), (67, 68, 123, 124), (67, 66, 125, 124), (65, 66, 125, 126), (65, 64, 127, 126), (126, 127, 128, 129), (126, 125, 130, 129), (124, 125, 130, 131), (124, 123, 132, 131), (122, 123, 132, 133), (121, 122, 133, 134), (120, 121, 134, 135), (120, 119, 136, 135), (119, 118, 137, 136), (117, 118, 137, 138), (117, 116, 139, 138), (116, 115, 140, 139), (114, 115, 140, 141), (113, 114, 141, 142), (112, 113, 142, 143), (112, 111, 144, 143), (110, 111, 144, 145), (110, 109, 146, 145), (108, 109, 146, 147), (107, 108, 147, 148), (107, 106, 149, 148), (105, 106, 149, 150), (105, 104, 151, 150), (103, 104, 151, 152), (102, 103, 152, 153), (102, 101, 154, 153), (100, 101, 154, 155), (100, 99, 156, 155), (98, 99, 156, 157), (97, 98, 157, 158), (97, 96, 159, 158), (127, 96, 159, 128)])
me_circle_003.materials.append(mat_head)
me_circle_003.use_remesh_preserve_volume = False
me_circle_003.use_remesh_preserve_attributes = False
me_circle_003.use_mirror_vertex_groups = False
me_circle_003.update()

# ---- objects
ob_body_paint = bpy.data.objects.new('body paint', me_circle_006)
ob_tail = bpy.data.objects.new('tail', me_circle_005)
ob_body = bpy.data.objects.new('body', me_circle_004)
ob_head = bpy.data.objects.new('head', me_circle_003)
ob_lamp_002 = bpy.data.objects.new('Lamp.002', light_lamp_002)
ob_lamp_001 = bpy.data.objects.new('Lamp.001', light_lamp_001)
ob_lamp = bpy.data.objects.new('Lamp', light_lamp)
ob_camera_008 = bpy.data.objects.new('Camera.008', cam_isometriccamera)

# ---- transforms, parenting, visibility, modifiers, constraints
ob_body_paint.location = (0.455, -0.3648, 0.04376)
ob_body_paint.rotation_euler = (4.712, 1.571, 0.0)
ob_body_paint.scale = (0.2619, 0.2619, 0.3369)
ob_body_paint.lineart.crease_threshold = 0.0
ob_tail.location = (0.4452, 1.564, 0.04385)
ob_tail.rotation_euler = (4.712, 1.571, 0.0)
ob_tail.scale = (0.2586, 0.2586, 0.3327)
ob_tail.lineart.crease_threshold = 0.0
ob_body.location = (0.4469, -0.3812, 0.04376)
ob_body.rotation_euler = (4.712, 1.571, 0.0)
ob_body.scale = (0.2586, 0.2586, 0.3327)
ob_body.lineart.crease_threshold = 0.0
ob_head.location = (0.4425, -2.102, 0.04376)
ob_head.rotation_euler = (4.712, 1.571, 0.0)
ob_head.scale = (0.2586, 0.2586, 0.3327)
ob_head.lineart.crease_threshold = 0.0
ob_lamp_002.location = (-4.503, 3.455, 6.453)
ob_lamp_002.rotation_euler = (0.6503, 0.05522, 3.89)
ob_lamp_002.scale = (0.8179, 0.8179, 0.8179)
ob_lamp_002.lock_rotations_4d = False
ob_lamp_002.empty_display_type = 'ARROWS'
ob_lamp_002.color = (0.0, 0.0, 0.0, 0.0)
ob_lamp_002.lineart.crease_threshold = 0.0
ob_lamp_001.location = (-0.03017, -5.335, 4.861)
ob_lamp_001.rotation_euler = (0.6503, 0.05522, -0.04708)
ob_lamp_001.scale = (0.6099, 0.6099, 0.6099)
ob_lamp_001.lock_rotations_4d = False
ob_lamp_001.empty_display_type = 'ARROWS'
ob_lamp_001.color = (0.0, 0.0, 0.0, 0.0)
ob_lamp_001.lineart.crease_threshold = 0.0
ob_lamp.location = (5.034, 3.105, 6.453)
ob_lamp.rotation_euler = (0.8888, -0.04294, 1.96)
ob_lamp.scale = (0.8179, 0.8179, 0.8179)
ob_lamp.lock_rotations_4d = False
ob_lamp.empty_display_type = 'ARROWS'
ob_lamp.color = (0.0, 0.0, 0.0, 0.0)
ob_lamp.lineart.crease_threshold = 0.0
ob_camera_008.location = (6.826, -6.812, 6.655)
ob_camera_008.rotation_euler = (0.9553, 0.0, 0.7854)
ob_camera_008.lock_rotations_4d = False
ob_camera_008.empty_display_type = 'ARROWS'
ob_camera_008.color = (0.0, 0.0, 0.0, 0.0)
ob_camera_008.display_type = 'WIRE'
ob_camera_008.lineart.crease_threshold = 0.0

# ---- collection membership
col_collection_1.objects.link(ob_body_paint)
col_collection_1.objects.link(ob_tail)
col_collection_1.objects.link(ob_body)
col_collection_1.objects.link(ob_head)
col_collection_1.objects.link(ob_lamp_002)
col_collection_1.objects.link(ob_lamp_001)
col_collection_1.objects.link(ob_lamp)
col_collection_1.objects.link(ob_camera_008)

# ---- scene / render settings (as saved in the file)
scene.camera = ob_camera_008
scene.frame_start = 1; scene.frame_end = 250; scene.frame_set(0)
scene.render.engine = 'BLENDER_EEVEE_NEXT'
scene.render.image_settings.compression = 90
scene.render.resolution_percentage = 50
scene.render.dither_intensity = 0.0
scene.render.bake_margin = 2
scene.render.bake_bias = 0.0
scene.cycles.use_denoising = False
scene.cycles.samples = 10
scene.cycles.sampling_pattern = 'TABULATED_SOBOL'
scene.cycles.light_sampling_threshold = 0.0
scene.cycles.use_adaptive_sampling = False
scene.cycles.use_light_tree = False
scene.cycles.blur_glossy = 0.0
scene.cycles.volume_bounces = 1
scene.cycles.pixel_filter_type = 'GAUSSIAN'
scene.cycles.sample_clamp_indirect = 0.0
scene.view_settings.view_transform = 'Standard'
bpy.context.view_layer.update()
